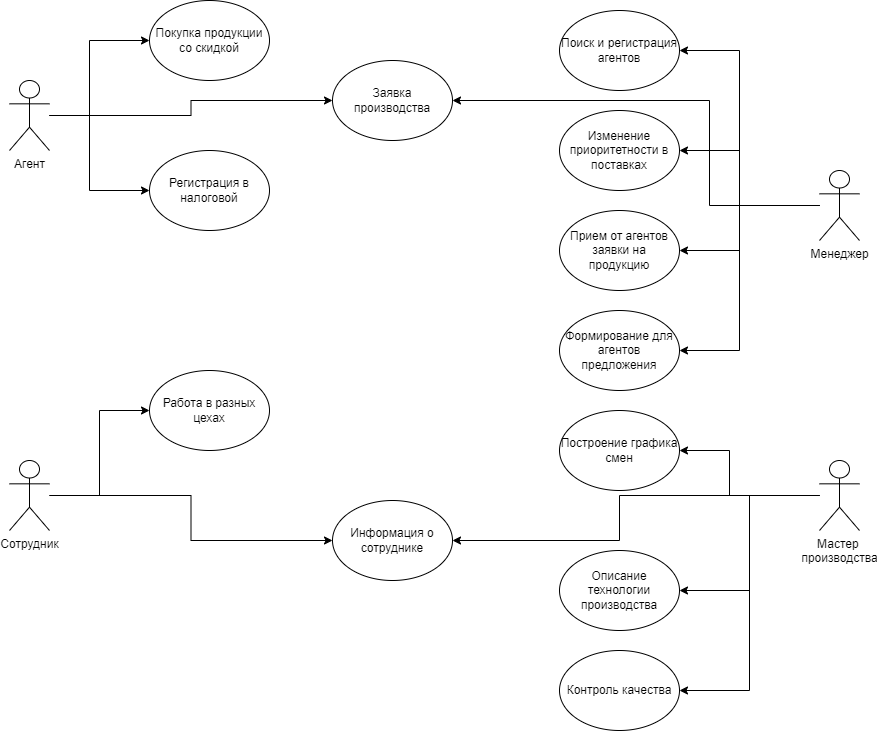

The diagram above was exported from draw.io. Its source (the exported page's mxGraphModel, read from the mxfile embedded in the PNG):
<mxGraphModel dx="973" dy="568" grid="1" gridSize="10" guides="1" tooltips="1" connect="1" arrows="1" fold="1" page="1" pageScale="1" pageWidth="827" pageHeight="1169" math="0" shadow="0">
  <root>
    <mxCell id="0" />
    <mxCell id="1" parent="0" />
    <mxCell id="dV9ON-FwBG7soQ_I9bv0-118" style="edgeStyle=orthogonalEdgeStyle;rounded=0;orthogonalLoop=1;jettySize=auto;html=1;entryX=0;entryY=0.5;entryDx=0;entryDy=0;" edge="1" parent="1" source="dV9ON-FwBG7soQ_I9bv0-2" target="dV9ON-FwBG7soQ_I9bv0-13">
      <mxGeometry relative="1" as="geometry">
        <Array as="points">
          <mxPoint x="170" y="135" />
          <mxPoint x="170" y="210" />
        </Array>
      </mxGeometry>
    </mxCell>
    <mxCell id="dV9ON-FwBG7soQ_I9bv0-129" style="edgeStyle=orthogonalEdgeStyle;rounded=0;orthogonalLoop=1;jettySize=auto;html=1;entryX=0;entryY=0.5;entryDx=0;entryDy=0;" edge="1" parent="1" source="dV9ON-FwBG7soQ_I9bv0-2" target="dV9ON-FwBG7soQ_I9bv0-100">
      <mxGeometry relative="1" as="geometry" />
    </mxCell>
    <mxCell id="dV9ON-FwBG7soQ_I9bv0-130" style="edgeStyle=orthogonalEdgeStyle;rounded=0;orthogonalLoop=1;jettySize=auto;html=1;entryX=0;entryY=0.5;entryDx=0;entryDy=0;" edge="1" parent="1" source="dV9ON-FwBG7soQ_I9bv0-2" target="dV9ON-FwBG7soQ_I9bv0-5">
      <mxGeometry relative="1" as="geometry">
        <Array as="points">
          <mxPoint x="170" y="135" />
          <mxPoint x="170" y="60" />
        </Array>
      </mxGeometry>
    </mxCell>
    <mxCell id="dV9ON-FwBG7soQ_I9bv0-2" value="Агент&lt;br&gt;" style="shape=umlActor;verticalLabelPosition=bottom;verticalAlign=top;html=1;outlineConnect=0;" vertex="1" parent="1">
      <mxGeometry x="90" y="100" width="40" height="70" as="geometry" />
    </mxCell>
    <mxCell id="dV9ON-FwBG7soQ_I9bv0-5" value="Покупка продукции со скидкой" style="ellipse;whiteSpace=wrap;html=1;" vertex="1" parent="1">
      <mxGeometry x="230" y="20" width="120" height="80" as="geometry" />
    </mxCell>
    <mxCell id="dV9ON-FwBG7soQ_I9bv0-121" style="edgeStyle=orthogonalEdgeStyle;rounded=0;orthogonalLoop=1;jettySize=auto;html=1;entryX=1;entryY=0.5;entryDx=0;entryDy=0;" edge="1" parent="1" source="dV9ON-FwBG7soQ_I9bv0-10" target="dV9ON-FwBG7soQ_I9bv0-11">
      <mxGeometry relative="1" as="geometry">
        <Array as="points">
          <mxPoint x="820" y="225" />
          <mxPoint x="820" y="70" />
        </Array>
      </mxGeometry>
    </mxCell>
    <mxCell id="dV9ON-FwBG7soQ_I9bv0-122" style="edgeStyle=orthogonalEdgeStyle;rounded=0;orthogonalLoop=1;jettySize=auto;html=1;entryX=1;entryY=0.5;entryDx=0;entryDy=0;" edge="1" parent="1" source="dV9ON-FwBG7soQ_I9bv0-10" target="dV9ON-FwBG7soQ_I9bv0-15">
      <mxGeometry relative="1" as="geometry">
        <Array as="points">
          <mxPoint x="820" y="225" />
          <mxPoint x="820" y="170" />
        </Array>
      </mxGeometry>
    </mxCell>
    <mxCell id="dV9ON-FwBG7soQ_I9bv0-123" style="edgeStyle=orthogonalEdgeStyle;rounded=0;orthogonalLoop=1;jettySize=auto;html=1;entryX=1;entryY=0.5;entryDx=0;entryDy=0;" edge="1" parent="1" source="dV9ON-FwBG7soQ_I9bv0-10" target="dV9ON-FwBG7soQ_I9bv0-91">
      <mxGeometry relative="1" as="geometry">
        <Array as="points">
          <mxPoint x="820" y="225" />
          <mxPoint x="820" y="270" />
        </Array>
      </mxGeometry>
    </mxCell>
    <mxCell id="dV9ON-FwBG7soQ_I9bv0-124" style="edgeStyle=orthogonalEdgeStyle;rounded=0;orthogonalLoop=1;jettySize=auto;html=1;entryX=1;entryY=0.5;entryDx=0;entryDy=0;" edge="1" parent="1" source="dV9ON-FwBG7soQ_I9bv0-10" target="dV9ON-FwBG7soQ_I9bv0-98">
      <mxGeometry relative="1" as="geometry">
        <Array as="points">
          <mxPoint x="820" y="225" />
          <mxPoint x="820" y="370" />
        </Array>
      </mxGeometry>
    </mxCell>
    <mxCell id="dV9ON-FwBG7soQ_I9bv0-128" style="edgeStyle=orthogonalEdgeStyle;rounded=0;orthogonalLoop=1;jettySize=auto;html=1;entryX=1;entryY=0.5;entryDx=0;entryDy=0;" edge="1" parent="1" source="dV9ON-FwBG7soQ_I9bv0-10" target="dV9ON-FwBG7soQ_I9bv0-100">
      <mxGeometry relative="1" as="geometry">
        <Array as="points">
          <mxPoint x="790" y="225" />
          <mxPoint x="790" y="120" />
        </Array>
      </mxGeometry>
    </mxCell>
    <mxCell id="dV9ON-FwBG7soQ_I9bv0-10" value="Менеджер" style="shape=umlActor;verticalLabelPosition=bottom;verticalAlign=top;html=1;outlineConnect=0;" vertex="1" parent="1">
      <mxGeometry x="900" y="190" width="40" height="70" as="geometry" />
    </mxCell>
    <mxCell id="dV9ON-FwBG7soQ_I9bv0-11" value="Поиск и регистрация агентов" style="ellipse;whiteSpace=wrap;html=1;" vertex="1" parent="1">
      <mxGeometry x="640" y="30" width="120" height="80" as="geometry" />
    </mxCell>
    <mxCell id="dV9ON-FwBG7soQ_I9bv0-13" value="Регистрация в налоговой" style="ellipse;whiteSpace=wrap;html=1;" vertex="1" parent="1">
      <mxGeometry x="230" y="170" width="120" height="80" as="geometry" />
    </mxCell>
    <mxCell id="dV9ON-FwBG7soQ_I9bv0-15" value="Изменение приоритетности в поставках" style="ellipse;whiteSpace=wrap;html=1;" vertex="1" parent="1">
      <mxGeometry x="640" y="130" width="120" height="80" as="geometry" />
    </mxCell>
    <mxCell id="dV9ON-FwBG7soQ_I9bv0-91" value="Прием от агентов заявки на&lt;br&gt;продукцию" style="ellipse;whiteSpace=wrap;html=1;" vertex="1" parent="1">
      <mxGeometry x="640" y="230" width="120" height="80" as="geometry" />
    </mxCell>
    <mxCell id="dV9ON-FwBG7soQ_I9bv0-98" value="Формирование для агентов предложения" style="ellipse;whiteSpace=wrap;html=1;" vertex="1" parent="1">
      <mxGeometry x="640" y="330" width="120" height="80" as="geometry" />
    </mxCell>
    <mxCell id="dV9ON-FwBG7soQ_I9bv0-100" value="Заявка производства" style="ellipse;whiteSpace=wrap;html=1;" vertex="1" parent="1">
      <mxGeometry x="413" y="80" width="120" height="80" as="geometry" />
    </mxCell>
    <mxCell id="dV9ON-FwBG7soQ_I9bv0-115" style="edgeStyle=orthogonalEdgeStyle;rounded=0;orthogonalLoop=1;jettySize=auto;html=1;entryX=0;entryY=0.5;entryDx=0;entryDy=0;" edge="1" parent="1" source="dV9ON-FwBG7soQ_I9bv0-105" target="dV9ON-FwBG7soQ_I9bv0-109">
      <mxGeometry relative="1" as="geometry" />
    </mxCell>
    <mxCell id="dV9ON-FwBG7soQ_I9bv0-134" style="edgeStyle=orthogonalEdgeStyle;rounded=0;orthogonalLoop=1;jettySize=auto;html=1;entryX=0;entryY=0.5;entryDx=0;entryDy=0;" edge="1" parent="1" source="dV9ON-FwBG7soQ_I9bv0-105" target="dV9ON-FwBG7soQ_I9bv0-133">
      <mxGeometry relative="1" as="geometry">
        <Array as="points">
          <mxPoint x="180" y="515" />
          <mxPoint x="180" y="430" />
        </Array>
      </mxGeometry>
    </mxCell>
    <mxCell id="dV9ON-FwBG7soQ_I9bv0-105" value="Сотрудник" style="shape=umlActor;verticalLabelPosition=bottom;verticalAlign=top;html=1;outlineConnect=0;" vertex="1" parent="1">
      <mxGeometry x="90" y="480" width="40" height="70" as="geometry" />
    </mxCell>
    <mxCell id="dV9ON-FwBG7soQ_I9bv0-108" style="edgeStyle=orthogonalEdgeStyle;rounded=0;orthogonalLoop=1;jettySize=auto;html=1;entryX=1;entryY=0.5;entryDx=0;entryDy=0;" edge="1" parent="1" source="dV9ON-FwBG7soQ_I9bv0-106" target="dV9ON-FwBG7soQ_I9bv0-107">
      <mxGeometry relative="1" as="geometry">
        <Array as="points">
          <mxPoint x="810" y="515" />
          <mxPoint x="810" y="470" />
        </Array>
      </mxGeometry>
    </mxCell>
    <mxCell id="dV9ON-FwBG7soQ_I9bv0-116" style="edgeStyle=orthogonalEdgeStyle;rounded=0;orthogonalLoop=1;jettySize=auto;html=1;entryX=1;entryY=0.5;entryDx=0;entryDy=0;" edge="1" parent="1" source="dV9ON-FwBG7soQ_I9bv0-106" target="dV9ON-FwBG7soQ_I9bv0-113">
      <mxGeometry relative="1" as="geometry" />
    </mxCell>
    <mxCell id="dV9ON-FwBG7soQ_I9bv0-117" style="edgeStyle=orthogonalEdgeStyle;rounded=0;orthogonalLoop=1;jettySize=auto;html=1;entryX=1;entryY=0.5;entryDx=0;entryDy=0;" edge="1" parent="1" source="dV9ON-FwBG7soQ_I9bv0-106" target="dV9ON-FwBG7soQ_I9bv0-109">
      <mxGeometry relative="1" as="geometry">
        <Array as="points">
          <mxPoint x="700" y="515" />
          <mxPoint x="700" y="560" />
        </Array>
      </mxGeometry>
    </mxCell>
    <mxCell id="dV9ON-FwBG7soQ_I9bv0-132" style="edgeStyle=orthogonalEdgeStyle;rounded=0;orthogonalLoop=1;jettySize=auto;html=1;entryX=1;entryY=0.5;entryDx=0;entryDy=0;" edge="1" parent="1" source="dV9ON-FwBG7soQ_I9bv0-106" target="dV9ON-FwBG7soQ_I9bv0-131">
      <mxGeometry relative="1" as="geometry" />
    </mxCell>
    <mxCell id="dV9ON-FwBG7soQ_I9bv0-106" value="Мастер &lt;br&gt;производства" style="shape=umlActor;verticalLabelPosition=bottom;verticalAlign=top;html=1;outlineConnect=0;" vertex="1" parent="1">
      <mxGeometry x="900" y="480" width="40" height="70" as="geometry" />
    </mxCell>
    <mxCell id="dV9ON-FwBG7soQ_I9bv0-107" value="Построение графика смен" style="ellipse;whiteSpace=wrap;html=1;" vertex="1" parent="1">
      <mxGeometry x="640" y="430" width="120" height="80" as="geometry" />
    </mxCell>
    <mxCell id="dV9ON-FwBG7soQ_I9bv0-109" value="Информация о сотруднике" style="ellipse;whiteSpace=wrap;html=1;" vertex="1" parent="1">
      <mxGeometry x="413" y="520" width="120" height="80" as="geometry" />
    </mxCell>
    <mxCell id="dV9ON-FwBG7soQ_I9bv0-113" value="Описание технологии производства" style="ellipse;whiteSpace=wrap;html=1;" vertex="1" parent="1">
      <mxGeometry x="640" y="570" width="120" height="80" as="geometry" />
    </mxCell>
    <mxCell id="dV9ON-FwBG7soQ_I9bv0-131" value="Контроль качества" style="ellipse;whiteSpace=wrap;html=1;" vertex="1" parent="1">
      <mxGeometry x="640" y="670" width="120" height="80" as="geometry" />
    </mxCell>
    <mxCell id="dV9ON-FwBG7soQ_I9bv0-133" value="Работа в разных цехах" style="ellipse;whiteSpace=wrap;html=1;" vertex="1" parent="1">
      <mxGeometry x="230" y="390" width="120" height="80" as="geometry" />
    </mxCell>
  </root>
</mxGraphModel>